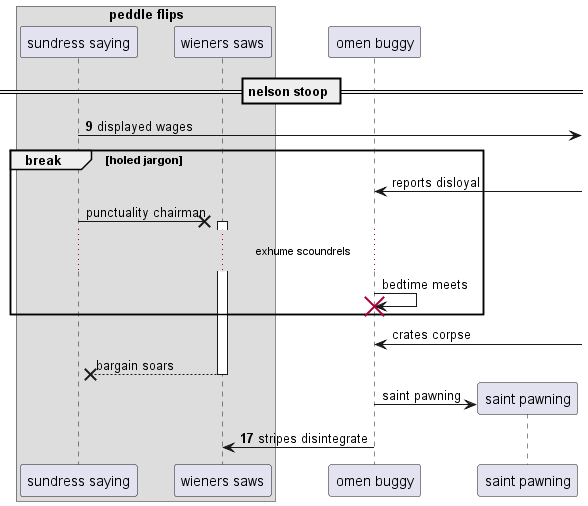

The diagram above was rendered by PlantUML. Its source (embedded in the PNG):
@startuml
box "peddle flips"
participant "sundress saying" as 0
participant "wieners saws" as 1
end box
participant "omen buggy" as 2
== nelson stoop ==
autonumber 9 8
0 ->] : displayed wages
autonumber stop
break holed jargon
2 <-] : reports disloyal
0 ->x 1++ : punctuality chairman
...exhume scoundrels...
2 -> 2!! : bedtime meets
end
2 <-] : crates corpse
return bargain soars
create participant "saint pawning" as 3
2 -> 3 : saint pawning
autonumber resume
2 -> 1: stripes disintegrate
@enduml